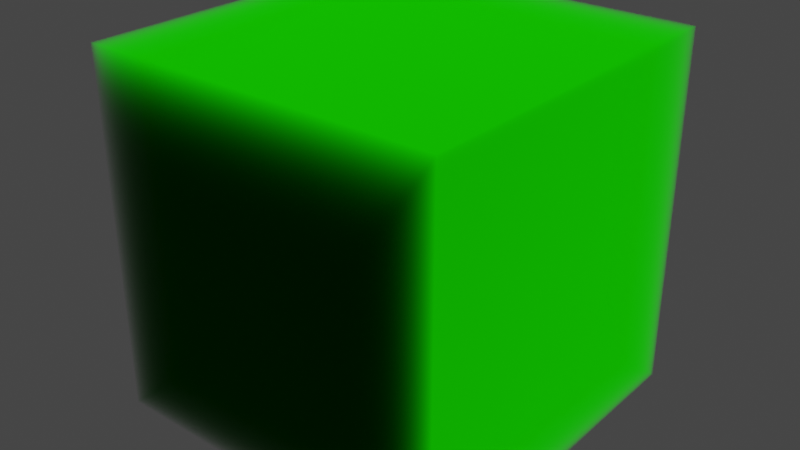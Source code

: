 # Source: primitives.blend  (saved by Blender 2.80.74; exported with 4.5.12 LTS)
import bpy
from mathutils import Matrix  # noqa: F401  (used for matrix-valued properties, if any)

bpy.ops.wm.read_factory_settings(use_empty=True)
scene = bpy.context.scene
scene.name = 'Scene'

# ---- collections
col_collection = bpy.data.collections.new('Collection'); scene.collection.children.link(col_collection)

# ---- materials (node trees are filled in below, after node groups)
mat_vol_test = bpy.data.materials.new('vol_test')
mat_vol_test.alpha_threshold = 0.0
mat_vol_test.line_color = (0.0, 0.0, 0.0, 1.0)

# ---- material node trees
mat_vol_test.use_nodes = True; mat_vol_test.node_tree.nodes.clear()
_N = mat_vol_test.node_tree.nodes; _L = mat_vol_test.node_tree.links
n0 = _N.new('ShaderNodeScript'); n0.name = 'Script.001'; n0.location = (-363, 762)
n0.width = 273
n0.inputs[0].default_value = 3
n0.inputs[1].default_value = 1.0
n0.inputs[3].default_value = 0.9
n0.inputs[4].default_value = 2.0
n0.inputs[5].default_value = 0.2
n0.inputs[6].default_value = 1.0
n0.inputs[7].default_value = 1.0
n1 = _N.new('ShaderNodeOutputMaterial'); n1.name = 'Material Output'; n1.location = (980, 560)
n2 = _N.new('ShaderNodeVolumePrincipled'); n2.name = 'Principled Volume'; n2.location = (620, 600)
n2.inputs[0].default_value = (0.004802, 0.5, 0.0, 1.0)
n3 = _N.new('ShaderNodeMath'); n3.name = 'Math'; n3.location = (40, 660)
n3.operation = 'LESS_THAN'
n3.inputs[1].default_value = 1.0
n4 = _N.new('ShaderNodeScript'); n4.name = 'Script'; n4.location = (40, 400)
n4.width = 191
n4.inputs[0].default_value = 0
n4.inputs[1].default_value = 1.0
n4.inputs[2].default_value = (1.0, 2.0, 3.0)
n4.inputs[3].default_value = 1.0
n4.inputs[4].default_value = 1.0
n4.inputs[5].default_value = 1.0
n4.inputs[6].default_value = 1.0
n4.inputs[7].default_value = 1.0
n5 = _N.new('ShaderNodeMath'); n5.name = 'Math.001'; n5.location = (300, 600)
n5.operation = 'MULTIPLY'
n5.inputs[1].default_value = 2.0
n6 = _N.new('ShaderNodeValue'); n6.name = 'Value'; n6.location = (-660, 680)
n6.outputs[0].default_value = 1.4
_L.new(n2.outputs[0], n1.inputs[1])
_L.new(n0.outputs[0], n3.inputs[0])
_L.new(n6.outputs[0], n0.inputs[2])
_L.new(n5.outputs[0], n2.inputs[2])
_L.new(n3.outputs[0], n5.inputs[0])
n1.is_active_output = True

# ---- world
world_world = bpy.data.worlds.new('World'); scene.world = world_world
world_world.use_nodes = True; world_world.node_tree.nodes.clear()
_N = world_world.node_tree.nodes; _L = world_world.node_tree.links
n0 = _N.new('ShaderNodeOutputWorld'); n0.name = 'World Output'; n0.location = (300, 300)
n1 = _N.new('ShaderNodeBackground'); n1.name = 'Background'; n1.location = (10, 300)
n1.inputs[0].default_value = (0.05088, 0.05088, 0.05088, 1.0)
_L.new(n1.outputs[0], n0.inputs[0])
n0.is_active_output = True
world_world.color = (0.05088, 0.05088, 0.05088)
world_world.use_sun_shadow = False
world_world.sun_shadow_jitter_overblur = 0.0

# ---- lights
light_light = bpy.data.lights.new('Light', 'SUN')
light_light.transmission_factor = 0.0
light_light.angle = 0.1993
light_light.energy = 20.0
light_light.shadow_soft_size = 0.1
light_light.shadow_cascade_max_distance = 1000.0

# ---- meshes
me_cube = bpy.data.meshes.new('Cube')
me_cube.from_pydata([(1.0, 1.0, 1.0), (1.0, 1.0, -1.0), (1.0, -1.0, 1.0), (1.0, -1.0, -1.0), (-1.0, 1.0, 1.0), (-1.0, 1.0, -1.0), (-1.0, -1.0, 1.0), (-1.0, -1.0, -1.0)], [], [(0, 4, 6, 2), (3, 2, 6, 7), (7, 6, 4, 5), (5, 1, 3, 7), (1, 0, 2, 3), (5, 4, 0, 1)])
_uv = me_cube.uv_layers.new(name='UVMap')
_uv.uv.foreach_set('vector', [0.375, 0.0, 0.625, 0.0, 0.625, 0.25, 0.375, 0.25, 0.375, 0.25, 0.625, 0.25, 0.625, 0.5, 0.375, 0.5, 0.375, 0.5, 0.625, 0.5, 0.625, 0.75, 0.375, 0.75, 0.375, 0.75, 0.625, 0.75, 0.625, 1.0, 0.375, 1.0, 0.125, 0.5, 0.375, 0.5, 0.375, 0.75, 0.125, 0.75, 0.625, 0.5, 0.875, 0.5, 0.875, 0.75, 0.625, 0.75])
me_cube.materials.append(mat_vol_test)
me_cube.use_remesh_preserve_volume = False
me_cube.use_remesh_preserve_attributes = False
me_cube.use_mirror_vertex_groups = False
me_cube.update()

# ---- objects
ob_cube = bpy.data.objects.new('Cube', me_cube)
ob_light = bpy.data.objects.new('Light', light_light)

# ---- transforms, parenting, visibility, modifiers, constraints
ob_cube.location = (0.0, 0.0, 0.0)
ob_cube.scale = (5.0, 5.0, 5.0)
ob_cube.lock_rotations_4d = False
ob_cube.empty_display_type = 'ARROWS'
ob_cube.lineart.crease_threshold = 0.0
ob_light.location = (4.076, 1.005, 5.904)
ob_light.rotation_euler = (0.6503, 0.05522, 1.866)
ob_light.lock_rotations_4d = False
ob_light.empty_display_type = 'ARROWS'
ob_light.color = (0.0, 0.0, 0.0, 0.0)
ob_light.lineart.crease_threshold = 0.0

# ---- collection membership
col_collection.objects.link(ob_cube)
col_collection.objects.link(ob_light)

# ---- scene / render settings (as saved in the file)
scene.frame_start = 1; scene.frame_end = 250; scene.frame_set(1)
scene.render.engine = 'CYCLES'
scene.cycles.shading_system = True
scene.cycles.use_denoising = False
scene.cycles.samples = 128
scene.cycles.sampling_pattern = 'TABULATED_SOBOL'
scene.cycles.use_adaptive_sampling = False
scene.cycles.use_light_tree = False
scene.view_settings.view_transform = 'Filmic'
bpy.context.view_layer.update()

# ---- added for rendering (the .blend has no active camera): camera
cam_auto = bpy.data.cameras.new('AutoCamera')
cam_auto.lens = 50.0
cam_auto.sensor_width = 36.0
cam_auto.clip_end = 1000.0
ob_auto_camera = bpy.data.objects.new('AutoCamera', cam_auto)
scene.collection.objects.link(ob_auto_camera)
ob_auto_camera.location = (16.0254, -19.2304, 12.8203)
ob_auto_camera.rotation_euler = (1.09748, -7.21219e-08, 0.694738)
scene.camera = ob_auto_camera
bpy.context.view_layer.update()
